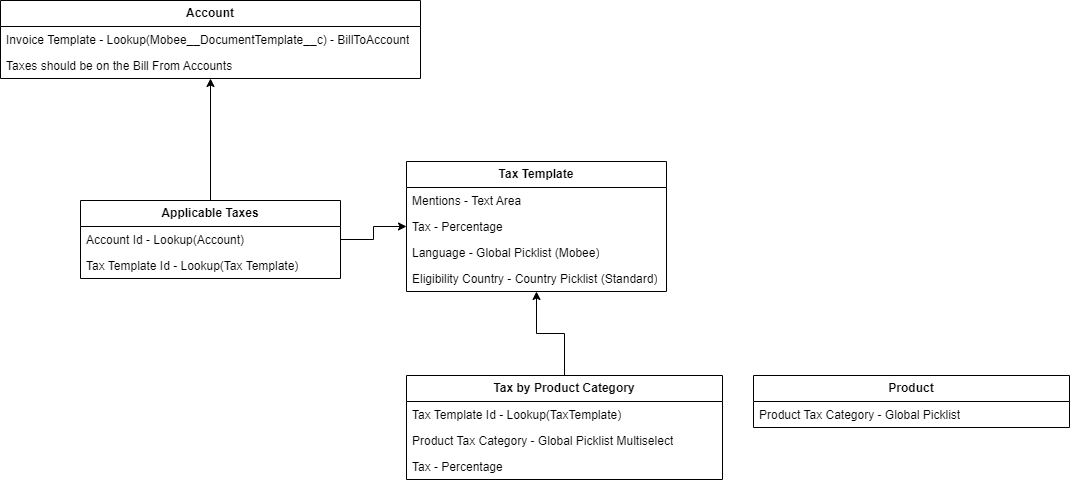

The diagram above was exported from draw.io. Its source (the exported page's mxGraphModel, read from the mxfile embedded in the PNG):
<mxGraphModel dx="-266" dy="780" grid="1" gridSize="10" guides="1" tooltips="1" connect="1" arrows="1" fold="1" page="1" pageScale="1" pageWidth="850" pageHeight="1100" math="0" shadow="0">
  <root>
    <mxCell id="0" />
    <mxCell id="1" parent="0" />
    <mxCell id="MMqJzQLMWY06WRaAz9MA-1" value="" style="edgeStyle=orthogonalEdgeStyle;rounded=0;orthogonalLoop=1;jettySize=auto;html=1;" edge="1" parent="1" source="MMqJzQLMWY06WRaAz9MA-3" target="MMqJzQLMWY06WRaAz9MA-6">
      <mxGeometry relative="1" as="geometry" />
    </mxCell>
    <mxCell id="MMqJzQLMWY06WRaAz9MA-2" value="" style="edgeStyle=orthogonalEdgeStyle;rounded=0;orthogonalLoop=1;jettySize=auto;html=1;" edge="1" parent="1" source="MMqJzQLMWY06WRaAz9MA-3" target="MMqJzQLMWY06WRaAz9MA-9">
      <mxGeometry relative="1" as="geometry" />
    </mxCell>
    <mxCell id="MMqJzQLMWY06WRaAz9MA-3" value="&lt;b&gt;Applicable Taxes&lt;/b&gt;" style="swimlane;fontStyle=0;childLayout=stackLayout;horizontal=1;startSize=26;fillColor=none;horizontalStack=0;resizeParent=1;resizeParentMax=0;resizeLast=0;collapsible=1;marginBottom=0;whiteSpace=wrap;html=1;" vertex="1" parent="1">
      <mxGeometry x="1808" y="435" width="260" height="78" as="geometry" />
    </mxCell>
    <mxCell id="MMqJzQLMWY06WRaAz9MA-4" value="Account Id - Lookup(Account)" style="text;strokeColor=none;fillColor=none;align=left;verticalAlign=top;spacingLeft=4;spacingRight=4;overflow=hidden;rotatable=0;points=[[0,0.5],[1,0.5]];portConstraint=eastwest;whiteSpace=wrap;html=1;" vertex="1" parent="MMqJzQLMWY06WRaAz9MA-3">
      <mxGeometry y="26" width="260" height="26" as="geometry" />
    </mxCell>
    <mxCell id="MMqJzQLMWY06WRaAz9MA-5" value="Tax Template Id - Lookup(Tax Template)" style="text;strokeColor=none;fillColor=none;align=left;verticalAlign=top;spacingLeft=4;spacingRight=4;overflow=hidden;rotatable=0;points=[[0,0.5],[1,0.5]];portConstraint=eastwest;whiteSpace=wrap;html=1;" vertex="1" parent="MMqJzQLMWY06WRaAz9MA-3">
      <mxGeometry y="52" width="260" height="26" as="geometry" />
    </mxCell>
    <mxCell id="MMqJzQLMWY06WRaAz9MA-6" value="&lt;b&gt;Account&lt;/b&gt;" style="swimlane;fontStyle=0;childLayout=stackLayout;horizontal=1;startSize=26;fillColor=none;horizontalStack=0;resizeParent=1;resizeParentMax=0;resizeLast=0;collapsible=1;marginBottom=0;whiteSpace=wrap;html=1;" vertex="1" parent="1">
      <mxGeometry x="1728" y="235" width="420" height="78" as="geometry" />
    </mxCell>
    <mxCell id="MMqJzQLMWY06WRaAz9MA-7" value="Invoice Template - Lookup(Mobee__DocumentTemplate__c) -&amp;nbsp;&lt;span style=&quot;background-color: initial;&quot;&gt;BillToAccount&lt;/span&gt;" style="text;strokeColor=none;fillColor=none;align=left;verticalAlign=top;spacingLeft=4;spacingRight=4;overflow=hidden;rotatable=0;points=[[0,0.5],[1,0.5]];portConstraint=eastwest;whiteSpace=wrap;html=1;" vertex="1" parent="MMqJzQLMWY06WRaAz9MA-6">
      <mxGeometry y="26" width="420" height="26" as="geometry" />
    </mxCell>
    <mxCell id="MMqJzQLMWY06WRaAz9MA-8" value="Taxes should be on the&amp;nbsp;&lt;span style=&quot;text-align: center;&quot;&gt;Bill From Accounts&lt;/span&gt;" style="text;strokeColor=none;fillColor=none;align=left;verticalAlign=top;spacingLeft=4;spacingRight=4;overflow=hidden;rotatable=0;points=[[0,0.5],[1,0.5]];portConstraint=eastwest;whiteSpace=wrap;html=1;" vertex="1" parent="MMqJzQLMWY06WRaAz9MA-6">
      <mxGeometry y="52" width="420" height="26" as="geometry" />
    </mxCell>
    <mxCell id="MMqJzQLMWY06WRaAz9MA-9" value="&lt;b&gt;Tax Template&lt;/b&gt;" style="swimlane;fontStyle=0;childLayout=stackLayout;horizontal=1;startSize=26;fillColor=none;horizontalStack=0;resizeParent=1;resizeParentMax=0;resizeLast=0;collapsible=1;marginBottom=0;whiteSpace=wrap;html=1;" vertex="1" parent="1">
      <mxGeometry x="2134" y="396" width="260" height="130" as="geometry" />
    </mxCell>
    <mxCell id="MMqJzQLMWY06WRaAz9MA-10" value="Mentions - Text Area" style="text;strokeColor=none;fillColor=none;align=left;verticalAlign=top;spacingLeft=4;spacingRight=4;overflow=hidden;rotatable=0;points=[[0,0.5],[1,0.5]];portConstraint=eastwest;whiteSpace=wrap;html=1;" vertex="1" parent="MMqJzQLMWY06WRaAz9MA-9">
      <mxGeometry y="26" width="260" height="26" as="geometry" />
    </mxCell>
    <mxCell id="MMqJzQLMWY06WRaAz9MA-11" value="Tax - Percentage" style="text;strokeColor=none;fillColor=none;align=left;verticalAlign=top;spacingLeft=4;spacingRight=4;overflow=hidden;rotatable=0;points=[[0,0.5],[1,0.5]];portConstraint=eastwest;whiteSpace=wrap;html=1;" vertex="1" parent="MMqJzQLMWY06WRaAz9MA-9">
      <mxGeometry y="52" width="260" height="26" as="geometry" />
    </mxCell>
    <mxCell id="MMqJzQLMWY06WRaAz9MA-12" value="Language - Global Picklist (Mobee)" style="text;strokeColor=none;fillColor=none;align=left;verticalAlign=top;spacingLeft=4;spacingRight=4;overflow=hidden;rotatable=0;points=[[0,0.5],[1,0.5]];portConstraint=eastwest;whiteSpace=wrap;html=1;" vertex="1" parent="MMqJzQLMWY06WRaAz9MA-9">
      <mxGeometry y="78" width="260" height="26" as="geometry" />
    </mxCell>
    <mxCell id="MMqJzQLMWY06WRaAz9MA-13" value="Eligibility Country - Country Picklist (Standard)" style="text;strokeColor=none;fillColor=none;align=left;verticalAlign=top;spacingLeft=4;spacingRight=4;overflow=hidden;rotatable=0;points=[[0,0.5],[1,0.5]];portConstraint=eastwest;whiteSpace=wrap;html=1;" vertex="1" parent="MMqJzQLMWY06WRaAz9MA-9">
      <mxGeometry y="104" width="260" height="26" as="geometry" />
    </mxCell>
    <mxCell id="MMqJzQLMWY06WRaAz9MA-14" style="edgeStyle=orthogonalEdgeStyle;rounded=0;orthogonalLoop=1;jettySize=auto;html=1;entryX=0.5;entryY=1;entryDx=0;entryDy=0;" edge="1" parent="1" source="MMqJzQLMWY06WRaAz9MA-15" target="MMqJzQLMWY06WRaAz9MA-9">
      <mxGeometry relative="1" as="geometry" />
    </mxCell>
    <mxCell id="MMqJzQLMWY06WRaAz9MA-15" value="&lt;b&gt;Tax by Product Category&lt;/b&gt;" style="swimlane;fontStyle=0;childLayout=stackLayout;horizontal=1;startSize=26;fillColor=none;horizontalStack=0;resizeParent=1;resizeParentMax=0;resizeLast=0;collapsible=1;marginBottom=0;whiteSpace=wrap;html=1;" vertex="1" parent="1">
      <mxGeometry x="2134" y="610" width="316" height="104" as="geometry" />
    </mxCell>
    <mxCell id="MMqJzQLMWY06WRaAz9MA-16" value="Tax Template Id - Lookup(TaxTemplate)" style="text;strokeColor=none;fillColor=none;align=left;verticalAlign=top;spacingLeft=4;spacingRight=4;overflow=hidden;rotatable=0;points=[[0,0.5],[1,0.5]];portConstraint=eastwest;whiteSpace=wrap;html=1;" vertex="1" parent="MMqJzQLMWY06WRaAz9MA-15">
      <mxGeometry y="26" width="316" height="26" as="geometry" />
    </mxCell>
    <mxCell id="MMqJzQLMWY06WRaAz9MA-17" value="Product Tax Category - Global Picklist Multiselect" style="text;strokeColor=none;fillColor=none;align=left;verticalAlign=top;spacingLeft=4;spacingRight=4;overflow=hidden;rotatable=0;points=[[0,0.5],[1,0.5]];portConstraint=eastwest;whiteSpace=wrap;html=1;" vertex="1" parent="MMqJzQLMWY06WRaAz9MA-15">
      <mxGeometry y="52" width="316" height="26" as="geometry" />
    </mxCell>
    <mxCell id="MMqJzQLMWY06WRaAz9MA-18" value="Tax - Percentage" style="text;strokeColor=none;fillColor=none;align=left;verticalAlign=top;spacingLeft=4;spacingRight=4;overflow=hidden;rotatable=0;points=[[0,0.5],[1,0.5]];portConstraint=eastwest;whiteSpace=wrap;html=1;" vertex="1" parent="MMqJzQLMWY06WRaAz9MA-15">
      <mxGeometry y="78" width="316" height="26" as="geometry" />
    </mxCell>
    <mxCell id="MMqJzQLMWY06WRaAz9MA-19" value="&lt;b&gt;Product&lt;/b&gt;" style="swimlane;fontStyle=0;childLayout=stackLayout;horizontal=1;startSize=26;fillColor=none;horizontalStack=0;resizeParent=1;resizeParentMax=0;resizeLast=0;collapsible=1;marginBottom=0;whiteSpace=wrap;html=1;" vertex="1" parent="1">
      <mxGeometry x="2481" y="610" width="316" height="52" as="geometry" />
    </mxCell>
    <mxCell id="MMqJzQLMWY06WRaAz9MA-20" value="Product Tax Category - Global Picklist" style="text;strokeColor=none;fillColor=none;align=left;verticalAlign=top;spacingLeft=4;spacingRight=4;overflow=hidden;rotatable=0;points=[[0,0.5],[1,0.5]];portConstraint=eastwest;whiteSpace=wrap;html=1;" vertex="1" parent="MMqJzQLMWY06WRaAz9MA-19">
      <mxGeometry y="26" width="316" height="26" as="geometry" />
    </mxCell>
  </root>
</mxGraphModel>